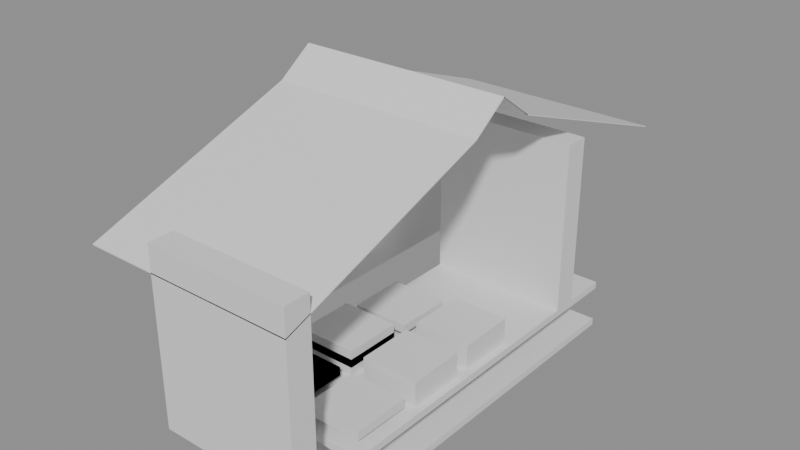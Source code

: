# Source: building_lego.blend  (saved by Blender 5.0.119; exported with 4.5.12 LTS)
import bpy
from mathutils import Matrix  # noqa: F401  (used for matrix-valued properties, if any)

bpy.ops.wm.read_factory_settings(use_empty=True)
scene = bpy.context.scene
scene.name = 'Scene'

# ---- collections
col_01_paredes_externas = bpy.data.collections.new('01_Paredes_Externas'); scene.collection.children.link(col_01_paredes_externas)
col_03_pisos_escadas = bpy.data.collections.new('03_Pisos_Escadas'); scene.collection.children.link(col_03_pisos_escadas)
col_04_moveis_decoracoes = bpy.data.collections.new('04_Moveis_Decoracoes'); scene.collection.children.link(col_04_moveis_decoracoes)
col_05_telhado = bpy.data.collections.new('05_Telhado'); scene.collection.children.link(col_05_telhado)

# ---- materials (node trees are filled in below, after node groups)
mat_mat_parede_externa = bpy.data.materials.new('Mat_Parede_Externa')
mat_mat_pisos = bpy.data.materials.new('Mat_Pisos')
mat_mat_moveis = bpy.data.materials.new('Mat_Moveis')
mat_mat_telhado = bpy.data.materials.new('Mat_Telhado')

# ---- material node trees
mat_mat_parede_externa.use_nodes = True; mat_mat_parede_externa.node_tree.nodes.clear()
_N = mat_mat_parede_externa.node_tree.nodes; _L = mat_mat_parede_externa.node_tree.links
n0 = _N.new('ShaderNodeBsdfPrincipled'); n0.name = 'BSDF - Pré-fundamentado'; n0.location = (-200, 100)
n1 = _N.new('ShaderNodeOutputMaterial'); n1.name = 'Saída de material'; n1.location = (200, 100)
_L.new(n0.outputs[0], n1.inputs[0])
n1.is_active_output = True
mat_mat_pisos.use_nodes = True; mat_mat_pisos.node_tree.nodes.clear()
_N = mat_mat_pisos.node_tree.nodes; _L = mat_mat_pisos.node_tree.links
n0 = _N.new('ShaderNodeBsdfPrincipled'); n0.name = 'BSDF - Pré-fundamentado'; n0.location = (-200, 100)
n1 = _N.new('ShaderNodeOutputMaterial'); n1.name = 'Saída de material'; n1.location = (200, 100)
_L.new(n0.outputs[0], n1.inputs[0])
n1.is_active_output = True
mat_mat_moveis.use_nodes = True; mat_mat_moveis.node_tree.nodes.clear()
_N = mat_mat_moveis.node_tree.nodes; _L = mat_mat_moveis.node_tree.links
n0 = _N.new('ShaderNodeBsdfPrincipled'); n0.name = 'BSDF - Pré-fundamentado'; n0.location = (-200, 100)
n1 = _N.new('ShaderNodeOutputMaterial'); n1.name = 'Saída de material'; n1.location = (200, 100)
_L.new(n0.outputs[0], n1.inputs[0])
n1.is_active_output = True
mat_mat_telhado.use_nodes = True; mat_mat_telhado.node_tree.nodes.clear()
_N = mat_mat_telhado.node_tree.nodes; _L = mat_mat_telhado.node_tree.links
n0 = _N.new('ShaderNodeBsdfPrincipled'); n0.name = 'BSDF - Pré-fundamentado'; n0.location = (-200, 100)
n1 = _N.new('ShaderNodeOutputMaterial'); n1.name = 'Saída de material'; n1.location = (200, 100)
_L.new(n0.outputs[0], n1.inputs[0])
n1.is_active_output = True

# ---- meshes
me_bloco_wooden_wall_2870_4504_z25 = bpy.data.meshes.new('Bloco_wooden_wall_2870_4504_z25')
me_bloco_wooden_wall_2870_4504_z25.from_pydata([(-0.5, -0.175, -1.2), (0.5, -0.175, -1.2), (0.5, 0.175, -1.2), (-0.5, 0.175, -1.2), (-0.5, -0.175, 1.2), (0.5, -0.175, 1.2), (0.5, 0.175, 1.2), (-0.5, 0.175, 1.2)], [], [(0, 1, 2, 3), (4, 7, 6, 5), (0, 4, 5, 1), (2, 6, 7, 3), (0, 3, 7, 4), (1, 5, 6, 2)])
me_bloco_wooden_wall_2870_4504_z25.materials.append(mat_mat_parede_externa)
me_bloco_wooden_wall_2870_4504_z25.update()
me_bloco_wooden_wall_2871_4504_z25 = bpy.data.meshes.new('Bloco_wooden_wall_2871_4504_z25')
me_bloco_wooden_wall_2871_4504_z25.from_pydata([(-0.5, -0.175, -1.2), (0.5, -0.175, -1.2), (0.5, 0.175, -1.2), (-0.5, 0.175, -1.2), (-0.5, -0.175, 1.2), (0.5, -0.175, 1.2), (0.5, 0.175, 1.2), (-0.5, 0.175, 1.2)], [], [(0, 1, 2, 3), (4, 7, 6, 5), (0, 4, 5, 1), (2, 6, 7, 3), (0, 3, 7, 4), (1, 5, 6, 2)])
me_bloco_wooden_wall_2871_4504_z25.materials.append(mat_mat_parede_externa)
me_bloco_wooden_wall_2871_4504_z25.update()
me_bloco_wooden_wall_2870_4509_z25 = bpy.data.meshes.new('Bloco_wooden_wall_2870_4509_z25')
me_bloco_wooden_wall_2870_4509_z25.from_pydata([(-0.5, -0.175, -1.2), (0.5, -0.175, -1.2), (0.5, 0.175, -1.2), (-0.5, 0.175, -1.2), (-0.5, -0.175, 1.2), (0.5, -0.175, 1.2), (0.5, 0.175, 1.2), (-0.5, 0.175, 1.2)], [], [(0, 1, 2, 3), (4, 7, 6, 5), (0, 4, 5, 1), (2, 6, 7, 3), (0, 3, 7, 4), (1, 5, 6, 2)])
me_bloco_wooden_wall_2870_4509_z25.materials.append(mat_mat_parede_externa)
me_bloco_wooden_wall_2870_4509_z25.update()
me_bloco_wooden_wall_2871_4509_z25 = bpy.data.meshes.new('Bloco_wooden_wall_2871_4509_z25')
me_bloco_wooden_wall_2871_4509_z25.from_pydata([(-0.5, -0.175, -1.2), (0.5, -0.175, -1.2), (0.5, 0.175, -1.2), (-0.5, 0.175, -1.2), (-0.5, -0.175, 1.2), (0.5, -0.175, 1.2), (0.5, 0.175, 1.2), (-0.5, 0.175, 1.2)], [], [(0, 1, 2, 3), (4, 7, 6, 5), (0, 4, 5, 1), (2, 6, 7, 3), (0, 3, 7, 4), (1, 5, 6, 2)])
me_bloco_wooden_wall_2871_4509_z25.materials.append(mat_mat_parede_externa)
me_bloco_wooden_wall_2871_4509_z25.update()
me_bloco_wooden_wall_2869_4505_z25 = bpy.data.meshes.new('Bloco_wooden_wall_2869_4505_z25')
me_bloco_wooden_wall_2869_4505_z25.from_pydata([(-0.175, -0.5, -1.2), (0.175, -0.5, -1.2), (0.175, 0.5, -1.2), (-0.175, 0.5, -1.2), (-0.175, -0.5, 1.2), (0.175, -0.5, 1.2), (0.175, 0.5, 1.2), (-0.175, 0.5, 1.2)], [], [(0, 1, 2, 3), (4, 7, 6, 5), (0, 4, 5, 1), (2, 6, 7, 3), (0, 3, 7, 4), (1, 5, 6, 2)])
me_bloco_wooden_wall_2869_4505_z25.materials.append(mat_mat_parede_externa)
me_bloco_wooden_wall_2869_4505_z25.update()
me_bloco_wooden_wall_2869_4506_z25 = bpy.data.meshes.new('Bloco_wooden_wall_2869_4506_z25')
me_bloco_wooden_wall_2869_4506_z25.from_pydata([(-0.175, -0.5, -1.2), (0.175, -0.5, -1.2), (0.175, 0.5, -1.2), (-0.175, 0.5, -1.2), (-0.175, -0.5, 1.2), (0.175, -0.5, 1.2), (0.175, 0.5, 1.2), (-0.175, 0.5, 1.2)], [], [(0, 1, 2, 3), (4, 7, 6, 5), (0, 4, 5, 1), (2, 6, 7, 3), (0, 3, 7, 4), (1, 5, 6, 2)])
me_bloco_wooden_wall_2869_4506_z25.materials.append(mat_mat_parede_externa)
me_bloco_wooden_wall_2869_4506_z25.update()
me_janela_2869_4507_z25 = bpy.data.meshes.new('Janela_2869_4507_z25')
me_janela_2869_4507_z25.from_pydata([(-0.175, -0.5, -1.29), (0.175, -0.5, -1.29), (0.175, 0.5, -1.29), (-0.175, 0.5, -1.29), (-0.175, -0.5, -0.45), (0.175, -0.5, -0.45), (0.175, 0.5, -0.45), (-0.175, 0.5, -0.45), (-0.175, -0.5, 0.51), (0.175, -0.5, 0.51), (0.175, 0.5, 0.51), (-0.175, 0.5, 0.51), (-0.175, -0.5, 1.11), (0.175, -0.5, 1.11), (0.175, 0.5, 1.11), (-0.175, 0.5, 1.11), (-0.175, -0.5, -0.45), (0.175, -0.5, -0.45), (0.175, -0.25, -0.45), (-0.175, -0.25, -0.45), (-0.175, -0.5, 0.51), (0.175, -0.5, 0.51), (0.175, -0.25, 0.51), (-0.175, -0.25, 0.51), (-0.175, 0.25, -0.45), (0.175, 0.25, -0.45), (0.175, 0.5, -0.45), (-0.175, 0.5, -0.45), (-0.175, 0.25, 0.51), (0.175, 0.25, 0.51), (0.175, 0.5, 0.51), (-0.175, 0.5, 0.51)], [], [(0, 1, 2, 3), (4, 7, 6, 5), (0, 4, 5, 1), (2, 6, 7, 3), (0, 3, 7, 4), (1, 5, 6, 2), (8, 9, 10, 11), (12, 15, 14, 13), (8, 12, 13, 9), (10, 14, 15, 11), (8, 11, 15, 12), (9, 13, 14, 10), (16, 17, 18, 19), (20, 23, 22, 21), (16, 20, 21, 17), (18, 22, 23, 19), (16, 19, 23, 20), (17, 21, 22, 18), (24, 25, 26, 27), (28, 31, 30, 29), (24, 28, 29, 25), (26, 30, 31, 27), (24, 27, 31, 28), (25, 29, 30, 26)])
me_janela_2869_4507_z25.materials.append(mat_mat_parede_externa)
me_janela_2869_4507_z25.update()
me_bloco_wooden_wall_2869_4508_z25 = bpy.data.meshes.new('Bloco_wooden_wall_2869_4508_z25')
me_bloco_wooden_wall_2869_4508_z25.from_pydata([(-0.175, -0.5, -1.2), (0.175, -0.5, -1.2), (0.175, 0.5, -1.2), (-0.175, 0.5, -1.2), (-0.175, -0.5, 1.2), (0.175, -0.5, 1.2), (0.175, 0.5, 1.2), (-0.175, 0.5, 1.2)], [], [(0, 1, 2, 3), (4, 7, 6, 5), (0, 4, 5, 1), (2, 6, 7, 3), (0, 3, 7, 4), (1, 5, 6, 2)])
me_bloco_wooden_wall_2869_4508_z25.materials.append(mat_mat_parede_externa)
me_bloco_wooden_wall_2869_4508_z25.update()
me_bloco_wooden_wall_2869_4509_z25 = bpy.data.meshes.new('Bloco_wooden_wall_2869_4509_z25')
me_bloco_wooden_wall_2869_4509_z25.from_pydata([(-0.175, -0.5, -1.2), (0.175, -0.5, -1.2), (0.175, 0.5, -1.2), (-0.175, 0.5, -1.2), (-0.175, -0.5, 1.2), (0.175, -0.5, 1.2), (0.175, 0.5, 1.2), (-0.175, 0.5, 1.2)], [], [(0, 1, 2, 3), (4, 7, 6, 5), (0, 4, 5, 1), (2, 6, 7, 3), (0, 3, 7, 4), (1, 5, 6, 2)])
me_bloco_wooden_wall_2869_4509_z25.materials.append(mat_mat_parede_externa)
me_bloco_wooden_wall_2869_4509_z25.update()
me_piso_marble_floor_2870_4505_z25 = bpy.data.meshes.new('Piso_marble_floor_2870_4505_z25')
me_piso_marble_floor_2870_4505_z25.from_pydata([(-0.5, -0.5, -0.05), (0.5, -0.5, -0.05), (0.5, 0.5, -0.05), (-0.5, 0.5, -0.05), (-0.5, -0.5, 0.05), (0.5, -0.5, 0.05), (0.5, 0.5, 0.05), (-0.5, 0.5, 0.05)], [], [(0, 1, 2, 3), (4, 7, 6, 5), (0, 4, 5, 1), (2, 6, 7, 3), (0, 3, 7, 4), (1, 5, 6, 2)])
me_piso_marble_floor_2870_4505_z25.materials.append(mat_mat_pisos)
me_piso_marble_floor_2870_4505_z25.update()
me_piso_stone_2870_4505_z20 = bpy.data.meshes.new('Piso_stone_2870_4505_z20')
me_piso_stone_2870_4505_z20.from_pydata([(-0.5, -0.5, -0.05), (0.5, -0.5, -0.05), (0.5, 0.5, -0.05), (-0.5, 0.5, -0.05), (-0.5, -0.5, 0.05), (0.5, -0.5, 0.05), (0.5, 0.5, 0.05), (-0.5, 0.5, 0.05)], [], [(0, 1, 2, 3), (4, 7, 6, 5), (0, 4, 5, 1), (2, 6, 7, 3), (0, 3, 7, 4), (1, 5, 6, 2)])
me_piso_stone_2870_4505_z20.materials.append(mat_mat_pisos)
me_piso_stone_2870_4505_z20.update()
me_piso_marble_floor_2871_4505_z25 = bpy.data.meshes.new('Piso_marble_floor_2871_4505_z25')
me_piso_marble_floor_2871_4505_z25.from_pydata([(-0.5, -0.5, -0.05), (0.5, -0.5, -0.05), (0.5, 0.5, -0.05), (-0.5, 0.5, -0.05), (-0.5, -0.5, 0.05), (0.5, -0.5, 0.05), (0.5, 0.5, 0.05), (-0.5, 0.5, 0.05)], [], [(0, 1, 2, 3), (4, 7, 6, 5), (0, 4, 5, 1), (2, 6, 7, 3), (0, 3, 7, 4), (1, 5, 6, 2)])
me_piso_marble_floor_2871_4505_z25.materials.append(mat_mat_pisos)
me_piso_marble_floor_2871_4505_z25.update()
me_piso_stone_2871_4505_z20 = bpy.data.meshes.new('Piso_stone_2871_4505_z20')
me_piso_stone_2871_4505_z20.from_pydata([(-0.5, -0.5, -0.05), (0.5, -0.5, -0.05), (0.5, 0.5, -0.05), (-0.5, 0.5, -0.05), (-0.5, -0.5, 0.05), (0.5, -0.5, 0.05), (0.5, 0.5, 0.05), (-0.5, 0.5, 0.05)], [], [(0, 1, 2, 3), (4, 7, 6, 5), (0, 4, 5, 1), (2, 6, 7, 3), (0, 3, 7, 4), (1, 5, 6, 2)])
me_piso_stone_2871_4505_z20.materials.append(mat_mat_pisos)
me_piso_stone_2871_4505_z20.update()
me_piso_marble_floor_2870_4506_z25 = bpy.data.meshes.new('Piso_marble_floor_2870_4506_z25')
me_piso_marble_floor_2870_4506_z25.from_pydata([(-0.5, -0.5, -0.05), (0.5, -0.5, -0.05), (0.5, 0.5, -0.05), (-0.5, 0.5, -0.05), (-0.5, -0.5, 0.05), (0.5, -0.5, 0.05), (0.5, 0.5, 0.05), (-0.5, 0.5, 0.05)], [], [(0, 1, 2, 3), (4, 7, 6, 5), (0, 4, 5, 1), (2, 6, 7, 3), (0, 3, 7, 4), (1, 5, 6, 2)])
me_piso_marble_floor_2870_4506_z25.materials.append(mat_mat_pisos)
me_piso_marble_floor_2870_4506_z25.update()
me_piso_stone_2870_4506_z20 = bpy.data.meshes.new('Piso_stone_2870_4506_z20')
me_piso_stone_2870_4506_z20.from_pydata([(-0.5, -0.5, -0.05), (0.5, -0.5, -0.05), (0.5, 0.5, -0.05), (-0.5, 0.5, -0.05), (-0.5, -0.5, 0.05), (0.5, -0.5, 0.05), (0.5, 0.5, 0.05), (-0.5, 0.5, 0.05)], [], [(0, 1, 2, 3), (4, 7, 6, 5), (0, 4, 5, 1), (2, 6, 7, 3), (0, 3, 7, 4), (1, 5, 6, 2)])
me_piso_stone_2870_4506_z20.materials.append(mat_mat_pisos)
me_piso_stone_2870_4506_z20.update()
me_piso_marble_floor_2871_4506_z25 = bpy.data.meshes.new('Piso_marble_floor_2871_4506_z25')
me_piso_marble_floor_2871_4506_z25.from_pydata([(-0.5, -0.5, -0.05), (0.5, -0.5, -0.05), (0.5, 0.5, -0.05), (-0.5, 0.5, -0.05), (-0.5, -0.5, 0.05), (0.5, -0.5, 0.05), (0.5, 0.5, 0.05), (-0.5, 0.5, 0.05)], [], [(0, 1, 2, 3), (4, 7, 6, 5), (0, 4, 5, 1), (2, 6, 7, 3), (0, 3, 7, 4), (1, 5, 6, 2)])
me_piso_marble_floor_2871_4506_z25.materials.append(mat_mat_pisos)
me_piso_marble_floor_2871_4506_z25.update()
me_piso_stone_2871_4506_z20 = bpy.data.meshes.new('Piso_stone_2871_4506_z20')
me_piso_stone_2871_4506_z20.from_pydata([(-0.5, -0.5, -0.05), (0.5, -0.5, -0.05), (0.5, 0.5, -0.05), (-0.5, 0.5, -0.05), (-0.5, -0.5, 0.05), (0.5, -0.5, 0.05), (0.5, 0.5, 0.05), (-0.5, 0.5, 0.05)], [], [(0, 1, 2, 3), (4, 7, 6, 5), (0, 4, 5, 1), (2, 6, 7, 3), (0, 3, 7, 4), (1, 5, 6, 2)])
me_piso_stone_2871_4506_z20.materials.append(mat_mat_pisos)
me_piso_stone_2871_4506_z20.update()
me_piso_marble_floor_2870_4507_z25 = bpy.data.meshes.new('Piso_marble_floor_2870_4507_z25')
me_piso_marble_floor_2870_4507_z25.from_pydata([(-0.5, -0.5, -0.05), (0.5, -0.5, -0.05), (0.5, 0.5, -0.05), (-0.5, 0.5, -0.05), (-0.5, -0.5, 0.05), (0.5, -0.5, 0.05), (0.5, 0.5, 0.05), (-0.5, 0.5, 0.05)], [], [(0, 1, 2, 3), (4, 7, 6, 5), (0, 4, 5, 1), (2, 6, 7, 3), (0, 3, 7, 4), (1, 5, 6, 2)])
me_piso_marble_floor_2870_4507_z25.materials.append(mat_mat_pisos)
me_piso_marble_floor_2870_4507_z25.update()
me_piso_stone_2870_4507_z20 = bpy.data.meshes.new('Piso_stone_2870_4507_z20')
me_piso_stone_2870_4507_z20.from_pydata([(-0.5, -0.5, -0.05), (0.5, -0.5, -0.05), (0.5, 0.5, -0.05), (-0.5, 0.5, -0.05), (-0.5, -0.5, 0.05), (0.5, -0.5, 0.05), (0.5, 0.5, 0.05), (-0.5, 0.5, 0.05)], [], [(0, 1, 2, 3), (4, 7, 6, 5), (0, 4, 5, 1), (2, 6, 7, 3), (0, 3, 7, 4), (1, 5, 6, 2)])
me_piso_stone_2870_4507_z20.materials.append(mat_mat_pisos)
me_piso_stone_2870_4507_z20.update()
me_piso_marble_floor_2871_4507_z25 = bpy.data.meshes.new('Piso_marble_floor_2871_4507_z25')
me_piso_marble_floor_2871_4507_z25.from_pydata([(-0.5, -0.5, -0.05), (0.5, -0.5, -0.05), (0.5, 0.5, -0.05), (-0.5, 0.5, -0.05), (-0.5, -0.5, 0.05), (0.5, -0.5, 0.05), (0.5, 0.5, 0.05), (-0.5, 0.5, 0.05)], [], [(0, 1, 2, 3), (4, 7, 6, 5), (0, 4, 5, 1), (2, 6, 7, 3), (0, 3, 7, 4), (1, 5, 6, 2)])
me_piso_marble_floor_2871_4507_z25.materials.append(mat_mat_pisos)
me_piso_marble_floor_2871_4507_z25.update()
me_piso_stone_2871_4507_z20 = bpy.data.meshes.new('Piso_stone_2871_4507_z20')
me_piso_stone_2871_4507_z20.from_pydata([(-0.5, -0.5, -0.05), (0.5, -0.5, -0.05), (0.5, 0.5, -0.05), (-0.5, 0.5, -0.05), (-0.5, -0.5, 0.05), (0.5, -0.5, 0.05), (0.5, 0.5, 0.05), (-0.5, 0.5, 0.05)], [], [(0, 1, 2, 3), (4, 7, 6, 5), (0, 4, 5, 1), (2, 6, 7, 3), (0, 3, 7, 4), (1, 5, 6, 2)])
me_piso_stone_2871_4507_z20.materials.append(mat_mat_pisos)
me_piso_stone_2871_4507_z20.update()
me_piso_marble_floor_2870_4508_z25 = bpy.data.meshes.new('Piso_marble_floor_2870_4508_z25')
me_piso_marble_floor_2870_4508_z25.from_pydata([(-0.5, -0.5, -0.05), (0.5, -0.5, -0.05), (0.5, 0.5, -0.05), (-0.5, 0.5, -0.05), (-0.5, -0.5, 0.05), (0.5, -0.5, 0.05), (0.5, 0.5, 0.05), (-0.5, 0.5, 0.05)], [], [(0, 1, 2, 3), (4, 7, 6, 5), (0, 4, 5, 1), (2, 6, 7, 3), (0, 3, 7, 4), (1, 5, 6, 2)])
me_piso_marble_floor_2870_4508_z25.materials.append(mat_mat_pisos)
me_piso_marble_floor_2870_4508_z25.update()
me_piso_stone_2870_4508_z20 = bpy.data.meshes.new('Piso_stone_2870_4508_z20')
me_piso_stone_2870_4508_z20.from_pydata([(-0.5, -0.5, -0.05), (0.5, -0.5, -0.05), (0.5, 0.5, -0.05), (-0.5, 0.5, -0.05), (-0.5, -0.5, 0.05), (0.5, -0.5, 0.05), (0.5, 0.5, 0.05), (-0.5, 0.5, 0.05)], [], [(0, 1, 2, 3), (4, 7, 6, 5), (0, 4, 5, 1), (2, 6, 7, 3), (0, 3, 7, 4), (1, 5, 6, 2)])
me_piso_stone_2870_4508_z20.materials.append(mat_mat_pisos)
me_piso_stone_2870_4508_z20.update()
me_piso_marble_floor_2871_4508_z25 = bpy.data.meshes.new('Piso_marble_floor_2871_4508_z25')
me_piso_marble_floor_2871_4508_z25.from_pydata([(-0.5, -0.5, -0.05), (0.5, -0.5, -0.05), (0.5, 0.5, -0.05), (-0.5, 0.5, -0.05), (-0.5, -0.5, 0.05), (0.5, -0.5, 0.05), (0.5, 0.5, 0.05), (-0.5, 0.5, 0.05)], [], [(0, 1, 2, 3), (4, 7, 6, 5), (0, 4, 5, 1), (2, 6, 7, 3), (0, 3, 7, 4), (1, 5, 6, 2)])
me_piso_marble_floor_2871_4508_z25.materials.append(mat_mat_pisos)
me_piso_marble_floor_2871_4508_z25.update()
me_piso_stone_2871_4508_z20 = bpy.data.meshes.new('Piso_stone_2871_4508_z20')
me_piso_stone_2871_4508_z20.from_pydata([(-0.5, -0.5, -0.05), (0.5, -0.5, -0.05), (0.5, 0.5, -0.05), (-0.5, 0.5, -0.05), (-0.5, -0.5, 0.05), (0.5, -0.5, 0.05), (0.5, 0.5, 0.05), (-0.5, 0.5, 0.05)], [], [(0, 1, 2, 3), (4, 7, 6, 5), (0, 4, 5, 1), (2, 6, 7, 3), (0, 3, 7, 4), (1, 5, 6, 2)])
me_piso_stone_2871_4508_z20.materials.append(mat_mat_pisos)
me_piso_stone_2871_4508_z20.update()
me_piso_marble_floor_2870_4509_z25 = bpy.data.meshes.new('Piso_marble_floor_2870_4509_z25')
me_piso_marble_floor_2870_4509_z25.from_pydata([(-0.5, -0.5, -0.05), (0.5, -0.5, -0.05), (0.5, 0.5, -0.05), (-0.5, 0.5, -0.05), (-0.5, -0.5, 0.05), (0.5, -0.5, 0.05), (0.5, 0.5, 0.05), (-0.5, 0.5, 0.05)], [], [(0, 1, 2, 3), (4, 7, 6, 5), (0, 4, 5, 1), (2, 6, 7, 3), (0, 3, 7, 4), (1, 5, 6, 2)])
me_piso_marble_floor_2870_4509_z25.materials.append(mat_mat_pisos)
me_piso_marble_floor_2870_4509_z25.update()
me_piso_stone_2870_4509_z20 = bpy.data.meshes.new('Piso_stone_2870_4509_z20')
me_piso_stone_2870_4509_z20.from_pydata([(-0.5, -0.5, -0.05), (0.5, -0.5, -0.05), (0.5, 0.5, -0.05), (-0.5, 0.5, -0.05), (-0.5, -0.5, 0.05), (0.5, -0.5, 0.05), (0.5, 0.5, 0.05), (-0.5, 0.5, 0.05)], [], [(0, 1, 2, 3), (4, 7, 6, 5), (0, 4, 5, 1), (2, 6, 7, 3), (0, 3, 7, 4), (1, 5, 6, 2)])
me_piso_stone_2870_4509_z20.materials.append(mat_mat_pisos)
me_piso_stone_2870_4509_z20.update()
me_piso_marble_floor_2871_4509_z25 = bpy.data.meshes.new('Piso_marble_floor_2871_4509_z25')
me_piso_marble_floor_2871_4509_z25.from_pydata([(-0.5, -0.5, -0.05), (0.5, -0.5, -0.05), (0.5, 0.5, -0.05), (-0.5, 0.5, -0.05), (-0.5, -0.5, 0.05), (0.5, -0.5, 0.05), (0.5, 0.5, 0.05), (-0.5, 0.5, 0.05)], [], [(0, 1, 2, 3), (4, 7, 6, 5), (0, 4, 5, 1), (2, 6, 7, 3), (0, 3, 7, 4), (1, 5, 6, 2)])
me_piso_marble_floor_2871_4509_z25.materials.append(mat_mat_pisos)
me_piso_marble_floor_2871_4509_z25.update()
me_piso_stone_2871_4509_z20 = bpy.data.meshes.new('Piso_stone_2871_4509_z20')
me_piso_stone_2871_4509_z20.from_pydata([(-0.5, -0.5, -0.05), (0.5, -0.5, -0.05), (0.5, 0.5, -0.05), (-0.5, 0.5, -0.05), (-0.5, -0.5, 0.05), (0.5, -0.5, 0.05), (0.5, 0.5, 0.05), (-0.5, 0.5, 0.05)], [], [(0, 1, 2, 3), (4, 7, 6, 5), (0, 4, 5, 1), (2, 6, 7, 3), (0, 3, 7, 4), (1, 5, 6, 2)])
me_piso_stone_2871_4509_z20.materials.append(mat_mat_pisos)
me_piso_stone_2871_4509_z20.update()
me_movel_stain_2870_4505_z26 = bpy.data.meshes.new('Movel_stain_2870_4505_z26')
me_movel_stain_2870_4505_z26.from_pydata([(-0.4, -0.4, -0.06), (0.4, -0.4, -0.06), (0.4, 0.4, -0.06), (-0.4, 0.4, -0.06), (-0.4, -0.4, 0.06), (0.4, -0.4, 0.06), (0.4, 0.4, 0.06), (-0.4, 0.4, 0.06)], [], [(0, 1, 2, 3), (4, 7, 6, 5), (0, 4, 5, 1), (2, 6, 7, 3), (0, 3, 7, 4), (1, 5, 6, 2)])
me_movel_stain_2870_4505_z26.materials.append(mat_mat_moveis)
me_movel_stain_2870_4505_z26.update()
me_movel_stain_2870_4505_z26_001 = bpy.data.meshes.new('Movel_stain_2870_4505_z26.001')
me_movel_stain_2870_4505_z26_001.from_pydata([(-0.4, -0.4, -0.06), (0.4, -0.4, -0.06), (0.4, 0.4, -0.06), (-0.4, 0.4, -0.06), (-0.4, -0.4, 0.06), (0.4, -0.4, 0.06), (0.4, 0.4, 0.06), (-0.4, 0.4, 0.06)], [], [(0, 1, 2, 3), (4, 7, 6, 5), (0, 4, 5, 1), (2, 6, 7, 3), (0, 3, 7, 4), (1, 5, 6, 2)])
me_movel_stain_2870_4505_z26_001.materials.append(mat_mat_moveis)
me_movel_stain_2870_4505_z26_001.update()
me_movel_stain_2871_4505_z26 = bpy.data.meshes.new('Movel_stain_2871_4505_z26')
me_movel_stain_2871_4505_z26.from_pydata([(-0.4, -0.4, -0.06), (0.4, -0.4, -0.06), (0.4, 0.4, -0.06), (-0.4, 0.4, -0.06), (-0.4, -0.4, 0.06), (0.4, -0.4, 0.06), (0.4, 0.4, 0.06), (-0.4, 0.4, 0.06)], [], [(0, 1, 2, 3), (4, 7, 6, 5), (0, 4, 5, 1), (2, 6, 7, 3), (0, 3, 7, 4), (1, 5, 6, 2)])
me_movel_stain_2871_4505_z26.materials.append(mat_mat_moveis)
me_movel_stain_2871_4505_z26.update()
me_movel_stain_2870_4506_z26 = bpy.data.meshes.new('Movel_stain_2870_4506_z26')
me_movel_stain_2870_4506_z26.from_pydata([(-0.4, -0.4, -0.06), (0.4, -0.4, -0.06), (0.4, 0.4, -0.06), (-0.4, 0.4, -0.06), (-0.4, -0.4, 0.06), (0.4, -0.4, 0.06), (0.4, 0.4, 0.06), (-0.4, 0.4, 0.06)], [], [(0, 1, 2, 3), (4, 7, 6, 5), (0, 4, 5, 1), (2, 6, 7, 3), (0, 3, 7, 4), (1, 5, 6, 2)])
me_movel_stain_2870_4506_z26.materials.append(mat_mat_moveis)
me_movel_stain_2870_4506_z26.update()
me_movel_casket_2870_4506_z25 = bpy.data.meshes.new('Movel_casket_2870_4506_z25')
me_movel_casket_2870_4506_z25.from_pydata([(-0.4, -0.4, -0.18), (0.4, -0.4, -0.18), (0.4, 0.4, -0.18), (-0.4, 0.4, -0.18), (-0.4, -0.4, 0.18), (0.4, -0.4, 0.18), (0.4, 0.4, 0.18), (-0.4, 0.4, 0.18)], [], [(0, 1, 2, 3), (4, 7, 6, 5), (0, 4, 5, 1), (2, 6, 7, 3), (0, 3, 7, 4), (1, 5, 6, 2)])
me_movel_casket_2870_4506_z25.materials.append(mat_mat_moveis)
me_movel_casket_2870_4506_z25.update()
me_movel_casket_2871_4506_z25 = bpy.data.meshes.new('Movel_casket_2871_4506_z25')
me_movel_casket_2871_4506_z25.from_pydata([(-0.4, -0.4, -0.18), (0.4, -0.4, -0.18), (0.4, 0.4, -0.18), (-0.4, 0.4, -0.18), (-0.4, -0.4, 0.18), (0.4, -0.4, 0.18), (0.4, 0.4, 0.18), (-0.4, 0.4, 0.18)], [], [(0, 1, 2, 3), (4, 7, 6, 5), (0, 4, 5, 1), (2, 6, 7, 3), (0, 3, 7, 4), (1, 5, 6, 2)])
me_movel_casket_2871_4506_z25.materials.append(mat_mat_moveis)
me_movel_casket_2871_4506_z25.update()
me_movel_stain_2870_4507_z26 = bpy.data.meshes.new('Movel_stain_2870_4507_z26')
me_movel_stain_2870_4507_z26.from_pydata([(-0.4, -0.4, -0.06), (0.4, -0.4, -0.06), (0.4, 0.4, -0.06), (-0.4, 0.4, -0.06), (-0.4, -0.4, 0.06), (0.4, -0.4, 0.06), (0.4, 0.4, 0.06), (-0.4, 0.4, 0.06)], [], [(0, 1, 2, 3), (4, 7, 6, 5), (0, 4, 5, 1), (2, 6, 7, 3), (0, 3, 7, 4), (1, 5, 6, 2)])
me_movel_stain_2870_4507_z26.materials.append(mat_mat_moveis)
me_movel_stain_2870_4507_z26.update()
me_movel_casket_2871_4507_z25 = bpy.data.meshes.new('Movel_casket_2871_4507_z25')
me_movel_casket_2871_4507_z25.from_pydata([(-0.4, -0.4, -0.18), (0.4, -0.4, -0.18), (0.4, 0.4, -0.18), (-0.4, 0.4, -0.18), (-0.4, -0.4, 0.18), (0.4, -0.4, 0.18), (0.4, 0.4, 0.18), (-0.4, 0.4, 0.18)], [], [(0, 1, 2, 3), (4, 7, 6, 5), (0, 4, 5, 1), (2, 6, 7, 3), (0, 3, 7, 4), (1, 5, 6, 2)])
me_movel_casket_2871_4507_z25.materials.append(mat_mat_moveis)
me_movel_casket_2871_4507_z25.update()
me_telha_2869_4508_z48 = bpy.data.meshes.new('Telha_2869_4508_z48')
me_telha_2869_4508_z48.from_pydata([(-0.5, 0.5, -0.1728), (0.5, 0.5, -0.1728), (0.5, -0.5, 0.1872), (-0.5, -0.5, 0.1872), (-0.5, 0.5, -0.1872), (0.5, 0.5, -0.1872), (0.5, -0.5, 0.1728), (-0.5, -0.5, 0.1728)], [], [(0, 1, 2, 3), (7, 6, 5, 4), (0, 4, 5, 1), (3, 2, 6, 7), (0, 3, 7, 4), (1, 5, 6, 2)])
me_telha_2869_4508_z48.materials.append(mat_mat_telhado)
me_telha_2869_4508_z48.update()
me_telha_2870_4508_z48 = bpy.data.meshes.new('Telha_2870_4508_z48')
me_telha_2870_4508_z48.from_pydata([(-0.5, 0.5, -0.1728), (0.5, 0.5, -0.1728), (0.5, -0.5, 0.1872), (-0.5, -0.5, 0.1872), (-0.5, 0.5, -0.1872), (0.5, 0.5, -0.1872), (0.5, -0.5, 0.1728), (-0.5, -0.5, 0.1728)], [], [(0, 1, 2, 3), (7, 6, 5, 4), (0, 4, 5, 1), (3, 2, 6, 7), (0, 3, 7, 4), (1, 5, 6, 2)])
me_telha_2870_4508_z48.materials.append(mat_mat_telhado)
me_telha_2870_4508_z48.update()
me_telha_2871_4508_z48 = bpy.data.meshes.new('Telha_2871_4508_z48')
me_telha_2871_4508_z48.from_pydata([(-0.5, 0.5, -0.1728), (0.5, 0.5, -0.1728), (0.5, -0.5, 0.1872), (-0.5, -0.5, 0.1872), (-0.5, 0.5, -0.1872), (0.5, 0.5, -0.1872), (0.5, -0.5, 0.1728), (-0.5, -0.5, 0.1728)], [], [(0, 1, 2, 3), (7, 6, 5, 4), (0, 4, 5, 1), (3, 2, 6, 7), (0, 3, 7, 4), (1, 5, 6, 2)])
me_telha_2871_4508_z48.materials.append(mat_mat_telhado)
me_telha_2871_4508_z48.update()
me_telha_2869_4509_z45 = bpy.data.meshes.new('Telha_2869_4509_z45')
me_telha_2869_4509_z45.from_pydata([(-0.5, 0.5, -0.1728), (0.5, 0.5, -0.1728), (0.5, -0.5, 0.1872), (-0.5, -0.5, 0.1872), (-0.5, 0.5, -0.1872), (0.5, 0.5, -0.1872), (0.5, -0.5, 0.1728), (-0.5, -0.5, 0.1728)], [], [(0, 1, 2, 3), (7, 6, 5, 4), (0, 4, 5, 1), (3, 2, 6, 7), (0, 3, 7, 4), (1, 5, 6, 2)])
me_telha_2869_4509_z45.materials.append(mat_mat_telhado)
me_telha_2869_4509_z45.update()
me_telha_2870_4509_z45 = bpy.data.meshes.new('Telha_2870_4509_z45')
me_telha_2870_4509_z45.from_pydata([(-0.5, 0.5, -0.1728), (0.5, 0.5, -0.1728), (0.5, -0.5, 0.1872), (-0.5, -0.5, 0.1872), (-0.5, 0.5, -0.1872), (0.5, 0.5, -0.1872), (0.5, -0.5, 0.1728), (-0.5, -0.5, 0.1728)], [], [(0, 1, 2, 3), (7, 6, 5, 4), (0, 4, 5, 1), (3, 2, 6, 7), (0, 3, 7, 4), (1, 5, 6, 2)])
me_telha_2870_4509_z45.materials.append(mat_mat_telhado)
me_telha_2870_4509_z45.update()
me_telha_2871_4509_z45 = bpy.data.meshes.new('Telha_2871_4509_z45')
me_telha_2871_4509_z45.from_pydata([(-0.5, 0.5, -0.1728), (0.5, 0.5, -0.1728), (0.5, -0.5, 0.1872), (-0.5, -0.5, 0.1872), (-0.5, 0.5, -0.1872), (0.5, 0.5, -0.1872), (0.5, -0.5, 0.1728), (-0.5, -0.5, 0.1728)], [], [(0, 1, 2, 3), (7, 6, 5, 4), (0, 4, 5, 1), (3, 2, 6, 7), (0, 3, 7, 4), (1, 5, 6, 2)])
me_telha_2871_4509_z45.materials.append(mat_mat_telhado)
me_telha_2871_4509_z45.update()
me_telha_2869_4510_z42 = bpy.data.meshes.new('Telha_2869_4510_z42')
me_telha_2869_4510_z42.from_pydata([(-0.5, 0.5, -0.1728), (0.5, 0.5, -0.1728), (0.5, -0.5, 0.1872), (-0.5, -0.5, 0.1872), (-0.5, 0.5, -0.1872), (0.5, 0.5, -0.1872), (0.5, -0.5, 0.1728), (-0.5, -0.5, 0.1728)], [], [(0, 1, 2, 3), (7, 6, 5, 4), (0, 4, 5, 1), (3, 2, 6, 7), (0, 3, 7, 4), (1, 5, 6, 2)])
me_telha_2869_4510_z42.materials.append(mat_mat_telhado)
me_telha_2869_4510_z42.update()
me_telha_2870_4510_z42 = bpy.data.meshes.new('Telha_2870_4510_z42')
me_telha_2870_4510_z42.from_pydata([(-0.5, 0.5, -0.1728), (0.5, 0.5, -0.1728), (0.5, -0.5, 0.1872), (-0.5, -0.5, 0.1872), (-0.5, 0.5, -0.1872), (0.5, 0.5, -0.1872), (0.5, -0.5, 0.1728), (-0.5, -0.5, 0.1728)], [], [(0, 1, 2, 3), (7, 6, 5, 4), (0, 4, 5, 1), (3, 2, 6, 7), (0, 3, 7, 4), (1, 5, 6, 2)])
me_telha_2870_4510_z42.materials.append(mat_mat_telhado)
me_telha_2870_4510_z42.update()
me_telha_2871_4510_z42 = bpy.data.meshes.new('Telha_2871_4510_z42')
me_telha_2871_4510_z42.from_pydata([(-0.5, 0.5, -0.1728), (0.5, 0.5, -0.1728), (0.5, -0.5, 0.1872), (-0.5, -0.5, 0.1872), (-0.5, 0.5, -0.1872), (0.5, 0.5, -0.1872), (0.5, -0.5, 0.1728), (-0.5, -0.5, 0.1728)], [], [(0, 1, 2, 3), (7, 6, 5, 4), (0, 4, 5, 1), (3, 2, 6, 7), (0, 3, 7, 4), (1, 5, 6, 2)])
me_telha_2871_4510_z42.materials.append(mat_mat_telhado)
me_telha_2871_4510_z42.update()
me_telha_2869_4504_z42 = bpy.data.meshes.new('Telha_2869_4504_z42')
me_telha_2869_4504_z42.from_pydata([(-0.5, -0.5, -0.1728), (0.5, -0.5, -0.1728), (0.5, 0.5, 0.1872), (-0.5, 0.5, 0.1872), (-0.5, -0.5, -0.1872), (0.5, -0.5, -0.1872), (0.5, 0.5, 0.1728), (-0.5, 0.5, 0.1728)], [], [(0, 1, 2, 3), (7, 6, 5, 4), (0, 4, 5, 1), (3, 2, 6, 7), (0, 3, 7, 4), (1, 5, 6, 2)])
me_telha_2869_4504_z42.materials.append(mat_mat_telhado)
me_telha_2869_4504_z42.update()
me_telha_2870_4504_z42 = bpy.data.meshes.new('Telha_2870_4504_z42')
me_telha_2870_4504_z42.from_pydata([(-0.5, -0.5, -0.1728), (0.5, -0.5, -0.1728), (0.5, 0.5, 0.1872), (-0.5, 0.5, 0.1872), (-0.5, -0.5, -0.1872), (0.5, -0.5, -0.1872), (0.5, 0.5, 0.1728), (-0.5, 0.5, 0.1728)], [], [(0, 1, 2, 3), (7, 6, 5, 4), (0, 4, 5, 1), (3, 2, 6, 7), (0, 3, 7, 4), (1, 5, 6, 2)])
me_telha_2870_4504_z42.materials.append(mat_mat_telhado)
me_telha_2870_4504_z42.update()
me_telha_2871_4504_z42 = bpy.data.meshes.new('Telha_2871_4504_z42')
me_telha_2871_4504_z42.from_pydata([(-0.5, -0.5, -0.1728), (0.5, -0.5, -0.1728), (0.5, 0.5, 0.1872), (-0.5, 0.5, 0.1872), (-0.5, -0.5, -0.1872), (0.5, -0.5, -0.1872), (0.5, 0.5, 0.1728), (-0.5, 0.5, 0.1728)], [], [(0, 1, 2, 3), (7, 6, 5, 4), (0, 4, 5, 1), (3, 2, 6, 7), (0, 3, 7, 4), (1, 5, 6, 2)])
me_telha_2871_4504_z42.materials.append(mat_mat_telhado)
me_telha_2871_4504_z42.update()
me_telha_2869_4505_z45 = bpy.data.meshes.new('Telha_2869_4505_z45')
me_telha_2869_4505_z45.from_pydata([(-0.5, -0.5, -0.1728), (0.5, -0.5, -0.1728), (0.5, 0.5, 0.1872), (-0.5, 0.5, 0.1872), (-0.5, -0.5, -0.1872), (0.5, -0.5, -0.1872), (0.5, 0.5, 0.1728), (-0.5, 0.5, 0.1728)], [], [(0, 1, 2, 3), (7, 6, 5, 4), (0, 4, 5, 1), (3, 2, 6, 7), (0, 3, 7, 4), (1, 5, 6, 2)])
me_telha_2869_4505_z45.materials.append(mat_mat_telhado)
me_telha_2869_4505_z45.update()
me_telha_2870_4505_z45 = bpy.data.meshes.new('Telha_2870_4505_z45')
me_telha_2870_4505_z45.from_pydata([(-0.5, -0.5, -0.1728), (0.5, -0.5, -0.1728), (0.5, 0.5, 0.1872), (-0.5, 0.5, 0.1872), (-0.5, -0.5, -0.1872), (0.5, -0.5, -0.1872), (0.5, 0.5, 0.1728), (-0.5, 0.5, 0.1728)], [], [(0, 1, 2, 3), (7, 6, 5, 4), (0, 4, 5, 1), (3, 2, 6, 7), (0, 3, 7, 4), (1, 5, 6, 2)])
me_telha_2870_4505_z45.materials.append(mat_mat_telhado)
me_telha_2870_4505_z45.update()
me_telha_2871_4505_z45 = bpy.data.meshes.new('Telha_2871_4505_z45')
me_telha_2871_4505_z45.from_pydata([(-0.5, -0.5, -0.1728), (0.5, -0.5, -0.1728), (0.5, 0.5, 0.1872), (-0.5, 0.5, 0.1872), (-0.5, -0.5, -0.1872), (0.5, -0.5, -0.1872), (0.5, 0.5, 0.1728), (-0.5, 0.5, 0.1728)], [], [(0, 1, 2, 3), (7, 6, 5, 4), (0, 4, 5, 1), (3, 2, 6, 7), (0, 3, 7, 4), (1, 5, 6, 2)])
me_telha_2871_4505_z45.materials.append(mat_mat_telhado)
me_telha_2871_4505_z45.update()
me_telha_2869_4506_z48 = bpy.data.meshes.new('Telha_2869_4506_z48')
me_telha_2869_4506_z48.from_pydata([(-0.5, -0.5, -0.1728), (0.5, -0.5, -0.1728), (0.5, 0.5, 0.1872), (-0.5, 0.5, 0.1872), (-0.5, -0.5, -0.1872), (0.5, -0.5, -0.1872), (0.5, 0.5, 0.1728), (-0.5, 0.5, 0.1728)], [], [(0, 1, 2, 3), (7, 6, 5, 4), (0, 4, 5, 1), (3, 2, 6, 7), (0, 3, 7, 4), (1, 5, 6, 2)])
me_telha_2869_4506_z48.materials.append(mat_mat_telhado)
me_telha_2869_4506_z48.update()
me_telha_2870_4506_z48 = bpy.data.meshes.new('Telha_2870_4506_z48')
me_telha_2870_4506_z48.from_pydata([(-0.5, -0.5, -0.1728), (0.5, -0.5, -0.1728), (0.5, 0.5, 0.1872), (-0.5, 0.5, 0.1872), (-0.5, -0.5, -0.1872), (0.5, -0.5, -0.1872), (0.5, 0.5, 0.1728), (-0.5, 0.5, 0.1728)], [], [(0, 1, 2, 3), (7, 6, 5, 4), (0, 4, 5, 1), (3, 2, 6, 7), (0, 3, 7, 4), (1, 5, 6, 2)])
me_telha_2870_4506_z48.materials.append(mat_mat_telhado)
me_telha_2870_4506_z48.update()
me_telha_2871_4506_z48 = bpy.data.meshes.new('Telha_2871_4506_z48')
me_telha_2871_4506_z48.from_pydata([(-0.5, -0.5, -0.1728), (0.5, -0.5, -0.1728), (0.5, 0.5, 0.1872), (-0.5, 0.5, 0.1872), (-0.5, -0.5, -0.1872), (0.5, -0.5, -0.1872), (0.5, 0.5, 0.1728), (-0.5, 0.5, 0.1728)], [], [(0, 1, 2, 3), (7, 6, 5, 4), (0, 4, 5, 1), (3, 2, 6, 7), (0, 3, 7, 4), (1, 5, 6, 2)])
me_telha_2871_4506_z48.materials.append(mat_mat_telhado)
me_telha_2871_4506_z48.update()
me_telha_2869_4507_z51 = bpy.data.meshes.new('Telha_2869_4507_z51')
me_telha_2869_4507_z51.from_pydata([(-0.5, -0.5, -0.1128), (0.5, -0.5, -0.1128), (0.5, 0.0, 0.2472), (-0.5, 0.0, 0.2472), (0.5, 0.5, -0.1128), (-0.5, 0.5, -0.1128), (-0.5, -0.5, -0.1272), (0.5, -0.5, -0.1272), (0.5, 0.0, 0.2328), (-0.5, 0.0, 0.2328), (0.5, 0.5, -0.1272), (-0.5, 0.5, -0.1272)], [], [(0, 1, 2, 3), (3, 2, 4, 5), (9, 8, 7, 6), (11, 10, 8, 9), (0, 6, 7, 1), (4, 10, 11, 5)])
me_telha_2869_4507_z51.materials.append(mat_mat_telhado)
me_telha_2869_4507_z51.update()
me_telha_2870_4507_z51 = bpy.data.meshes.new('Telha_2870_4507_z51')
me_telha_2870_4507_z51.from_pydata([(-0.5, -0.5, -0.1128), (0.5, -0.5, -0.1128), (0.5, 0.0, 0.2472), (-0.5, 0.0, 0.2472), (0.5, 0.5, -0.1128), (-0.5, 0.5, -0.1128), (-0.5, -0.5, -0.1272), (0.5, -0.5, -0.1272), (0.5, 0.0, 0.2328), (-0.5, 0.0, 0.2328), (0.5, 0.5, -0.1272), (-0.5, 0.5, -0.1272)], [], [(0, 1, 2, 3), (3, 2, 4, 5), (9, 8, 7, 6), (11, 10, 8, 9), (0, 6, 7, 1), (4, 10, 11, 5)])
me_telha_2870_4507_z51.materials.append(mat_mat_telhado)
me_telha_2870_4507_z51.update()
me_telha_2871_4507_z51 = bpy.data.meshes.new('Telha_2871_4507_z51')
me_telha_2871_4507_z51.from_pydata([(-0.5, -0.5, -0.1128), (0.5, -0.5, -0.1128), (0.5, 0.0, 0.2472), (-0.5, 0.0, 0.2472), (0.5, 0.5, -0.1128), (-0.5, 0.5, -0.1128), (-0.5, -0.5, -0.1272), (0.5, -0.5, -0.1272), (0.5, 0.0, 0.2328), (-0.5, 0.0, 0.2328), (0.5, 0.5, -0.1272), (-0.5, 0.5, -0.1272)], [], [(0, 1, 2, 3), (3, 2, 4, 5), (9, 8, 7, 6), (11, 10, 8, 9), (0, 6, 7, 1), (4, 10, 11, 5)])
me_telha_2871_4507_z51.materials.append(mat_mat_telhado)
me_telha_2871_4507_z51.update()

# ---- objects
ob_parede_externa_norte_y4504_x2870_2871 = bpy.data.objects.new('Parede_Externa_Norte_Y4504_X2870_2871', None)
ob_bloco_wooden_wall_2870_4504_z25 = bpy.data.objects.new('Bloco_wooden_wall_2870_4504_z25', me_bloco_wooden_wall_2870_4504_z25)
ob_bloco_wooden_wall_2871_4504_z25 = bpy.data.objects.new('Bloco_wooden_wall_2871_4504_z25', me_bloco_wooden_wall_2871_4504_z25)
ob_parede_externa_sul_y4509_x2870_2871 = bpy.data.objects.new('Parede_Externa_Sul_Y4509_X2870_2871', None)
ob_bloco_wooden_wall_2870_4509_z25 = bpy.data.objects.new('Bloco_wooden_wall_2870_4509_z25', me_bloco_wooden_wall_2870_4509_z25)
ob_bloco_wooden_wall_2871_4509_z25 = bpy.data.objects.new('Bloco_wooden_wall_2871_4509_z25', me_bloco_wooden_wall_2871_4509_z25)
ob_parede_externa_oeste_x2869_y4505_4509 = bpy.data.objects.new('Parede_Externa_Oeste_X2869_Y4505_4509', None)
ob_bloco_wooden_wall_2869_4505_z25 = bpy.data.objects.new('Bloco_wooden_wall_2869_4505_z25', me_bloco_wooden_wall_2869_4505_z25)
ob_bloco_wooden_wall_2869_4506_z25 = bpy.data.objects.new('Bloco_wooden_wall_2869_4506_z25', me_bloco_wooden_wall_2869_4506_z25)
ob_janela_2869_4507_z25 = bpy.data.objects.new('Janela_2869_4507_z25', me_janela_2869_4507_z25)
ob_bloco_wooden_wall_2869_4508_z25 = bpy.data.objects.new('Bloco_wooden_wall_2869_4508_z25', me_bloco_wooden_wall_2869_4508_z25)
ob_bloco_wooden_wall_2869_4509_z25 = bpy.data.objects.new('Bloco_wooden_wall_2869_4509_z25', me_bloco_wooden_wall_2869_4509_z25)
ob_pisos_lajes = bpy.data.objects.new('Pisos_Lajes', None)
ob_piso_marble_floor_2870_4505_z25 = bpy.data.objects.new('Piso_marble_floor_2870_4505_z25', me_piso_marble_floor_2870_4505_z25)
ob_piso_stone_2870_4505_z20 = bpy.data.objects.new('Piso_stone_2870_4505_z20', me_piso_stone_2870_4505_z20)
ob_piso_marble_floor_2871_4505_z25 = bpy.data.objects.new('Piso_marble_floor_2871_4505_z25', me_piso_marble_floor_2871_4505_z25)
ob_piso_stone_2871_4505_z20 = bpy.data.objects.new('Piso_stone_2871_4505_z20', me_piso_stone_2871_4505_z20)
ob_piso_marble_floor_2870_4506_z25 = bpy.data.objects.new('Piso_marble_floor_2870_4506_z25', me_piso_marble_floor_2870_4506_z25)
ob_piso_stone_2870_4506_z20 = bpy.data.objects.new('Piso_stone_2870_4506_z20', me_piso_stone_2870_4506_z20)
ob_piso_marble_floor_2871_4506_z25 = bpy.data.objects.new('Piso_marble_floor_2871_4506_z25', me_piso_marble_floor_2871_4506_z25)
ob_piso_stone_2871_4506_z20 = bpy.data.objects.new('Piso_stone_2871_4506_z20', me_piso_stone_2871_4506_z20)
ob_piso_marble_floor_2870_4507_z25 = bpy.data.objects.new('Piso_marble_floor_2870_4507_z25', me_piso_marble_floor_2870_4507_z25)
ob_piso_stone_2870_4507_z20 = bpy.data.objects.new('Piso_stone_2870_4507_z20', me_piso_stone_2870_4507_z20)
ob_piso_marble_floor_2871_4507_z25 = bpy.data.objects.new('Piso_marble_floor_2871_4507_z25', me_piso_marble_floor_2871_4507_z25)
ob_piso_stone_2871_4507_z20 = bpy.data.objects.new('Piso_stone_2871_4507_z20', me_piso_stone_2871_4507_z20)
ob_piso_marble_floor_2870_4508_z25 = bpy.data.objects.new('Piso_marble_floor_2870_4508_z25', me_piso_marble_floor_2870_4508_z25)
ob_piso_stone_2870_4508_z20 = bpy.data.objects.new('Piso_stone_2870_4508_z20', me_piso_stone_2870_4508_z20)
ob_piso_marble_floor_2871_4508_z25 = bpy.data.objects.new('Piso_marble_floor_2871_4508_z25', me_piso_marble_floor_2871_4508_z25)
ob_piso_stone_2871_4508_z20 = bpy.data.objects.new('Piso_stone_2871_4508_z20', me_piso_stone_2871_4508_z20)
ob_piso_marble_floor_2870_4509_z25 = bpy.data.objects.new('Piso_marble_floor_2870_4509_z25', me_piso_marble_floor_2870_4509_z25)
ob_piso_stone_2870_4509_z20 = bpy.data.objects.new('Piso_stone_2870_4509_z20', me_piso_stone_2870_4509_z20)
ob_piso_marble_floor_2871_4509_z25 = bpy.data.objects.new('Piso_marble_floor_2871_4509_z25', me_piso_marble_floor_2871_4509_z25)
ob_piso_stone_2871_4509_z20 = bpy.data.objects.new('Piso_stone_2871_4509_z20', me_piso_stone_2871_4509_z20)
ob_moveis_decoracoes = bpy.data.objects.new('Moveis_Decoracoes', None)
ob_movel_stain_2870_4505_z26 = bpy.data.objects.new('Movel_stain_2870_4505_z26', me_movel_stain_2870_4505_z26)
ob_movel_stain_2870_4505_z26_001 = bpy.data.objects.new('Movel_stain_2870_4505_z26.001', me_movel_stain_2870_4505_z26_001)
ob_movel_stain_2871_4505_z26 = bpy.data.objects.new('Movel_stain_2871_4505_z26', me_movel_stain_2871_4505_z26)
ob_movel_stain_2870_4506_z26 = bpy.data.objects.new('Movel_stain_2870_4506_z26', me_movel_stain_2870_4506_z26)
ob_movel_casket_2870_4506_z25 = bpy.data.objects.new('Movel_casket_2870_4506_z25', me_movel_casket_2870_4506_z25)
ob_movel_casket_2871_4506_z25 = bpy.data.objects.new('Movel_casket_2871_4506_z25', me_movel_casket_2871_4506_z25)
ob_movel_stain_2870_4507_z26 = bpy.data.objects.new('Movel_stain_2870_4507_z26', me_movel_stain_2870_4507_z26)
ob_movel_casket_2871_4507_z25 = bpy.data.objects.new('Movel_casket_2871_4507_z25', me_movel_casket_2871_4507_z25)
ob_telhado_vertente_norte = bpy.data.objects.new('Telhado_Vertente_Norte', None)
ob_telha_2869_4508_z48 = bpy.data.objects.new('Telha_2869_4508_z48', me_telha_2869_4508_z48)
ob_telha_2870_4508_z48 = bpy.data.objects.new('Telha_2870_4508_z48', me_telha_2870_4508_z48)
ob_telha_2871_4508_z48 = bpy.data.objects.new('Telha_2871_4508_z48', me_telha_2871_4508_z48)
ob_telha_2869_4509_z45 = bpy.data.objects.new('Telha_2869_4509_z45', me_telha_2869_4509_z45)
ob_telha_2870_4509_z45 = bpy.data.objects.new('Telha_2870_4509_z45', me_telha_2870_4509_z45)
ob_telha_2871_4509_z45 = bpy.data.objects.new('Telha_2871_4509_z45', me_telha_2871_4509_z45)
ob_telha_2869_4510_z42 = bpy.data.objects.new('Telha_2869_4510_z42', me_telha_2869_4510_z42)
ob_telha_2870_4510_z42 = bpy.data.objects.new('Telha_2870_4510_z42', me_telha_2870_4510_z42)
ob_telha_2871_4510_z42 = bpy.data.objects.new('Telha_2871_4510_z42', me_telha_2871_4510_z42)
ob_telhado_vertente_sul = bpy.data.objects.new('Telhado_Vertente_Sul', None)
ob_telha_2869_4504_z42 = bpy.data.objects.new('Telha_2869_4504_z42', me_telha_2869_4504_z42)
ob_telha_2870_4504_z42 = bpy.data.objects.new('Telha_2870_4504_z42', me_telha_2870_4504_z42)
ob_telha_2871_4504_z42 = bpy.data.objects.new('Telha_2871_4504_z42', me_telha_2871_4504_z42)
ob_telha_2869_4505_z45 = bpy.data.objects.new('Telha_2869_4505_z45', me_telha_2869_4505_z45)
ob_telha_2870_4505_z45 = bpy.data.objects.new('Telha_2870_4505_z45', me_telha_2870_4505_z45)
ob_telha_2871_4505_z45 = bpy.data.objects.new('Telha_2871_4505_z45', me_telha_2871_4505_z45)
ob_telha_2869_4506_z48 = bpy.data.objects.new('Telha_2869_4506_z48', me_telha_2869_4506_z48)
ob_telha_2870_4506_z48 = bpy.data.objects.new('Telha_2870_4506_z48', me_telha_2870_4506_z48)
ob_telha_2871_4506_z48 = bpy.data.objects.new('Telha_2871_4506_z48', me_telha_2871_4506_z48)
ob_telhado_cumeeira = bpy.data.objects.new('Telhado_Cumeeira', None)
ob_telha_2869_4507_z51 = bpy.data.objects.new('Telha_2869_4507_z51', me_telha_2869_4507_z51)
ob_telha_2870_4507_z51 = bpy.data.objects.new('Telha_2870_4507_z51', me_telha_2870_4507_z51)
ob_telha_2871_4507_z51 = bpy.data.objects.new('Telha_2871_4507_z51', me_telha_2871_4507_z51)

# ---- transforms, parenting, visibility, modifiers, constraints
ob_parede_externa_norte_y4504_x2870_2871.location = (0.5, -3.0, 0.6)
ob_parede_externa_norte_y4504_x2870_2871.empty_display_type = 'CUBE'
ob_bloco_wooden_wall_2870_4504_z25.parent = ob_parede_externa_norte_y4504_x2870_2871
ob_bloco_wooden_wall_2870_4504_z25.matrix_parent_inverse = Matrix(((1.0, -0.0, 0.0, -0.5), (-0.0, 1.0, -0.0, 3.0), (0.0, -0.0, 1.0, -0.6), (-0.0, 0.0, -0.0, 1.0)))
ob_bloco_wooden_wall_2870_4504_z25.location = (0.0, -3.325, 1.8)
ob_bloco_wooden_wall_2871_4504_z25.parent = ob_parede_externa_norte_y4504_x2870_2871
ob_bloco_wooden_wall_2871_4504_z25.matrix_parent_inverse = Matrix(((1.0, -0.0, 0.0, -0.5), (-0.0, 1.0, -0.0, 3.0), (0.0, -0.0, 1.0, -0.6), (-0.0, 0.0, -0.0, 1.0)))
ob_bloco_wooden_wall_2871_4504_z25.location = (1.0, -3.325, 1.8)
ob_parede_externa_sul_y4509_x2870_2871.location = (0.5, 2.0, 0.6)
ob_parede_externa_sul_y4509_x2870_2871.empty_display_type = 'CUBE'
ob_bloco_wooden_wall_2870_4509_z25.parent = ob_parede_externa_sul_y4509_x2870_2871
ob_bloco_wooden_wall_2870_4509_z25.matrix_parent_inverse = Matrix(((1.0, -0.0, 0.0, -0.5), (-0.0, 1.0, -0.0, -2.0), (0.0, -0.0, 1.0, -0.6), (-0.0, 0.0, -0.0, 1.0)))
ob_bloco_wooden_wall_2870_4509_z25.location = (0.0, 1.675, 1.8)
ob_bloco_wooden_wall_2871_4509_z25.parent = ob_parede_externa_sul_y4509_x2870_2871
ob_bloco_wooden_wall_2871_4509_z25.matrix_parent_inverse = Matrix(((1.0, -0.0, 0.0, -0.5), (-0.0, 1.0, -0.0, -2.0), (0.0, -0.0, 1.0, -0.6), (-0.0, 0.0, -0.0, 1.0)))
ob_bloco_wooden_wall_2871_4509_z25.location = (1.0, 1.675, 1.8)
ob_parede_externa_oeste_x2869_y4505_4509.location = (-1.0, 0.0, 0.6)
ob_parede_externa_oeste_x2869_y4505_4509.empty_display_type = 'CUBE'
ob_bloco_wooden_wall_2869_4505_z25.parent = ob_parede_externa_oeste_x2869_y4505_4509
ob_bloco_wooden_wall_2869_4505_z25.matrix_parent_inverse = Matrix(((1.0, -0.0, 0.0, 1.0), (-0.0, 1.0, -0.0, 0.0), (0.0, -0.0, 1.0, -0.6), (-0.0, 0.0, -0.0, 1.0)))
ob_bloco_wooden_wall_2869_4505_z25.location = (-1.325, -2.0, 1.8)
ob_bloco_wooden_wall_2869_4506_z25.parent = ob_parede_externa_oeste_x2869_y4505_4509
ob_bloco_wooden_wall_2869_4506_z25.matrix_parent_inverse = Matrix(((1.0, -0.0, 0.0, 1.0), (-0.0, 1.0, -0.0, 0.0), (0.0, -0.0, 1.0, -0.6), (-0.0, 0.0, -0.0, 1.0)))
ob_bloco_wooden_wall_2869_4506_z25.location = (-1.325, -1.0, 1.8)
ob_janela_2869_4507_z25.parent = ob_parede_externa_oeste_x2869_y4505_4509
ob_janela_2869_4507_z25.matrix_parent_inverse = Matrix(((1.0, -0.0, 0.0, 1.0), (-0.0, 1.0, -0.0, 0.0), (0.0, -0.0, 1.0, -0.6), (-0.0, 0.0, -0.0, 1.0)))
ob_janela_2869_4507_z25.location = (-1.325, 0.0, 1.89)
ob_bloco_wooden_wall_2869_4508_z25.parent = ob_parede_externa_oeste_x2869_y4505_4509
ob_bloco_wooden_wall_2869_4508_z25.matrix_parent_inverse = Matrix(((1.0, -0.0, 0.0, 1.0), (-0.0, 1.0, -0.0, 0.0), (0.0, -0.0, 1.0, -0.6), (-0.0, 0.0, -0.0, 1.0)))
ob_bloco_wooden_wall_2869_4508_z25.location = (-1.325, 1.0, 1.8)
ob_bloco_wooden_wall_2869_4509_z25.parent = ob_parede_externa_oeste_x2869_y4505_4509
ob_bloco_wooden_wall_2869_4509_z25.matrix_parent_inverse = Matrix(((1.0, -0.0, 0.0, 1.0), (-0.0, 1.0, -0.0, 0.0), (0.0, -0.0, 1.0, -0.6), (-0.0, 0.0, -0.0, 1.0)))
ob_bloco_wooden_wall_2869_4509_z25.location = (-1.325, 2.0, 1.8)
ob_pisos_lajes.location = (0.0, 0.0, 0.0)
ob_pisos_lajes.empty_display_type = 'CUBE'
ob_piso_marble_floor_2870_4505_z25.parent = ob_pisos_lajes
ob_piso_marble_floor_2870_4505_z25.location = (0.0, -2.0, 0.55)
ob_piso_stone_2870_4505_z20.parent = ob_pisos_lajes
ob_piso_stone_2870_4505_z20.location = (0.0, -2.0, -0.05)
ob_piso_marble_floor_2871_4505_z25.parent = ob_pisos_lajes
ob_piso_marble_floor_2871_4505_z25.location = (1.0, -2.0, 0.55)
ob_piso_stone_2871_4505_z20.parent = ob_pisos_lajes
ob_piso_stone_2871_4505_z20.location = (1.0, -2.0, -0.05)
ob_piso_marble_floor_2870_4506_z25.parent = ob_pisos_lajes
ob_piso_marble_floor_2870_4506_z25.location = (0.0, -1.0, 0.55)
ob_piso_stone_2870_4506_z20.parent = ob_pisos_lajes
ob_piso_stone_2870_4506_z20.location = (0.0, -1.0, -0.05)
ob_piso_marble_floor_2871_4506_z25.parent = ob_pisos_lajes
ob_piso_marble_floor_2871_4506_z25.location = (1.0, -1.0, 0.55)
ob_piso_stone_2871_4506_z20.parent = ob_pisos_lajes
ob_piso_stone_2871_4506_z20.location = (1.0, -1.0, -0.05)
ob_piso_marble_floor_2870_4507_z25.parent = ob_pisos_lajes
ob_piso_marble_floor_2870_4507_z25.location = (0.0, 0.0, 0.55)
ob_piso_stone_2870_4507_z20.parent = ob_pisos_lajes
ob_piso_stone_2870_4507_z20.location = (0.0, 0.0, -0.05)
ob_piso_marble_floor_2871_4507_z25.parent = ob_pisos_lajes
ob_piso_marble_floor_2871_4507_z25.location = (1.0, 0.0, 0.55)
ob_piso_stone_2871_4507_z20.parent = ob_pisos_lajes
ob_piso_stone_2871_4507_z20.location = (1.0, 0.0, -0.05)
ob_piso_marble_floor_2870_4508_z25.parent = ob_pisos_lajes
ob_piso_marble_floor_2870_4508_z25.location = (0.0, 1.0, 0.55)
ob_piso_stone_2870_4508_z20.parent = ob_pisos_lajes
ob_piso_stone_2870_4508_z20.location = (0.0, 1.0, -0.05)
ob_piso_marble_floor_2871_4508_z25.parent = ob_pisos_lajes
ob_piso_marble_floor_2871_4508_z25.location = (1.0, 1.0, 0.55)
ob_piso_stone_2871_4508_z20.parent = ob_pisos_lajes
ob_piso_stone_2871_4508_z20.location = (1.0, 1.0, -0.05)
ob_piso_marble_floor_2870_4509_z25.parent = ob_pisos_lajes
ob_piso_marble_floor_2870_4509_z25.location = (0.0, 2.0, 0.55)
ob_piso_stone_2870_4509_z20.parent = ob_pisos_lajes
ob_piso_stone_2870_4509_z20.location = (0.0, 2.0, -0.05)
ob_piso_marble_floor_2871_4509_z25.parent = ob_pisos_lajes
ob_piso_marble_floor_2871_4509_z25.location = (1.0, 2.0, 0.55)
ob_piso_stone_2871_4509_z20.parent = ob_pisos_lajes
ob_piso_stone_2871_4509_z20.location = (1.0, 2.0, -0.05)
ob_moveis_decoracoes.location = (0.0, 0.0, 0.0)
ob_moveis_decoracoes.empty_display_type = 'CUBE'
ob_movel_stain_2870_4505_z26.parent = ob_moveis_decoracoes
ob_movel_stain_2870_4505_z26.location = (0.0, -2.0, 0.78)
ob_movel_stain_2870_4505_z26_001.parent = ob_moveis_decoracoes
ob_movel_stain_2870_4505_z26_001.location = (0.0, -2.0, 0.78)
ob_movel_stain_2871_4505_z26.parent = ob_moveis_decoracoes
ob_movel_stain_2871_4505_z26.location = (1.0, -2.0, 0.78)
ob_movel_stain_2870_4506_z26.parent = ob_moveis_decoracoes
ob_movel_stain_2870_4506_z26.location = (0.0, -1.0, 0.78)
ob_movel_casket_2870_4506_z25.parent = ob_moveis_decoracoes
ob_movel_casket_2870_4506_z25.location = (0.0, -1.0, 0.78)
ob_movel_casket_2871_4506_z25.parent = ob_moveis_decoracoes
ob_movel_casket_2871_4506_z25.location = (1.0, -1.0, 0.78)
ob_movel_stain_2870_4507_z26.parent = ob_moveis_decoracoes
ob_movel_stain_2870_4507_z26.location = (0.0, 0.0, 0.78)
ob_movel_casket_2871_4507_z25.parent = ob_moveis_decoracoes
ob_movel_casket_2871_4507_z25.location = (1.0, 0.0, 0.78)
ob_telhado_vertente_norte.location = (0.0, 2.0, 2.64)
ob_telhado_vertente_norte.empty_display_type = 'CUBE'
ob_telhado_vertente_norte.empty_display_size = 2.0
ob_telha_2869_4508_z48.parent = ob_telhado_vertente_norte
ob_telha_2869_4508_z48.matrix_parent_inverse = Matrix(((1.0, -0.0, 0.0, -0.0), (-0.0, 1.0, -0.0, -2.0), (0.0, -0.0, 1.0, -2.64), (-0.0, 0.0, -0.0, 1.0)))
ob_telha_2869_4508_z48.location = (-1.0, 1.0, 3.533)
ob_telha_2870_4508_z48.parent = ob_telhado_vertente_norte
ob_telha_2870_4508_z48.matrix_parent_inverse = Matrix(((1.0, -0.0, 0.0, -0.0), (-0.0, 1.0, -0.0, -2.0), (0.0, -0.0, 1.0, -2.64), (-0.0, 0.0, -0.0, 1.0)))
ob_telha_2870_4508_z48.location = (0.0, 1.0, 3.533)
ob_telha_2871_4508_z48.parent = ob_telhado_vertente_norte
ob_telha_2871_4508_z48.matrix_parent_inverse = Matrix(((1.0, -0.0, 0.0, -0.0), (-0.0, 1.0, -0.0, -2.0), (0.0, -0.0, 1.0, -2.64), (-0.0, 0.0, -0.0, 1.0)))
ob_telha_2871_4508_z48.location = (1.0, 1.0, 3.533)
ob_telha_2869_4509_z45.parent = ob_telhado_vertente_norte
ob_telha_2869_4509_z45.matrix_parent_inverse = Matrix(((1.0, -0.0, 0.0, -0.0), (-0.0, 1.0, -0.0, -2.0), (0.0, -0.0, 1.0, -2.64), (-0.0, 0.0, -0.0, 1.0)))
ob_telha_2869_4509_z45.location = (-1.0, 2.0, 3.173)
ob_telha_2870_4509_z45.parent = ob_telhado_vertente_norte
ob_telha_2870_4509_z45.matrix_parent_inverse = Matrix(((1.0, -0.0, 0.0, -0.0), (-0.0, 1.0, -0.0, -2.0), (0.0, -0.0, 1.0, -2.64), (-0.0, 0.0, -0.0, 1.0)))
ob_telha_2870_4509_z45.location = (0.0, 2.0, 3.173)
ob_telha_2871_4509_z45.parent = ob_telhado_vertente_norte
ob_telha_2871_4509_z45.matrix_parent_inverse = Matrix(((1.0, -0.0, 0.0, -0.0), (-0.0, 1.0, -0.0, -2.0), (0.0, -0.0, 1.0, -2.64), (-0.0, 0.0, -0.0, 1.0)))
ob_telha_2871_4509_z45.location = (1.0, 2.0, 3.173)
ob_telha_2869_4510_z42.parent = ob_telhado_vertente_norte
ob_telha_2869_4510_z42.matrix_parent_inverse = Matrix(((1.0, -0.0, 0.0, -0.0), (-0.0, 1.0, -0.0, -2.0), (0.0, -0.0, 1.0, -2.64), (-0.0, 0.0, -0.0, 1.0)))
ob_telha_2869_4510_z42.location = (-1.0, 3.0, 2.813)
ob_telha_2870_4510_z42.parent = ob_telhado_vertente_norte
ob_telha_2870_4510_z42.matrix_parent_inverse = Matrix(((1.0, -0.0, 0.0, -0.0), (-0.0, 1.0, -0.0, -2.0), (0.0, -0.0, 1.0, -2.64), (-0.0, 0.0, -0.0, 1.0)))
ob_telha_2870_4510_z42.location = (0.0, 3.0, 2.813)
ob_telha_2871_4510_z42.parent = ob_telhado_vertente_norte
ob_telha_2871_4510_z42.matrix_parent_inverse = Matrix(((1.0, -0.0, 0.0, -0.0), (-0.0, 1.0, -0.0, -2.0), (0.0, -0.0, 1.0, -2.64), (-0.0, 0.0, -0.0, 1.0)))
ob_telha_2871_4510_z42.location = (1.0, 3.0, 2.813)
ob_telhado_vertente_sul.location = (0.0, -2.0, 2.64)
ob_telhado_vertente_sul.empty_display_type = 'CUBE'
ob_telhado_vertente_sul.empty_display_size = 2.0
ob_telha_2869_4504_z42.parent = ob_telhado_vertente_sul
ob_telha_2869_4504_z42.matrix_parent_inverse = Matrix(((1.0, -0.0, 0.0, -0.0), (-0.0, 1.0, -0.0, 2.0), (0.0, -0.0, 1.0, -2.64), (-0.0, 0.0, -0.0, 1.0)))
ob_telha_2869_4504_z42.location = (-1.0, -3.0, 2.813)
ob_telha_2870_4504_z42.parent = ob_telhado_vertente_sul
ob_telha_2870_4504_z42.matrix_parent_inverse = Matrix(((1.0, -0.0, 0.0, -0.0), (-0.0, 1.0, -0.0, 2.0), (0.0, -0.0, 1.0, -2.64), (-0.0, 0.0, -0.0, 1.0)))
ob_telha_2870_4504_z42.location = (0.0, -3.0, 2.813)
ob_telha_2871_4504_z42.parent = ob_telhado_vertente_sul
ob_telha_2871_4504_z42.matrix_parent_inverse = Matrix(((1.0, -0.0, 0.0, -0.0), (-0.0, 1.0, -0.0, 2.0), (0.0, -0.0, 1.0, -2.64), (-0.0, 0.0, -0.0, 1.0)))
ob_telha_2871_4504_z42.location = (1.0, -3.0, 2.813)
ob_telha_2869_4505_z45.parent = ob_telhado_vertente_sul
ob_telha_2869_4505_z45.matrix_parent_inverse = Matrix(((1.0, -0.0, 0.0, -0.0), (-0.0, 1.0, -0.0, 2.0), (0.0, -0.0, 1.0, -2.64), (-0.0, 0.0, -0.0, 1.0)))
ob_telha_2869_4505_z45.location = (-1.0, -2.0, 3.173)
ob_telha_2870_4505_z45.parent = ob_telhado_vertente_sul
ob_telha_2870_4505_z45.matrix_parent_inverse = Matrix(((1.0, -0.0, 0.0, -0.0), (-0.0, 1.0, -0.0, 2.0), (0.0, -0.0, 1.0, -2.64), (-0.0, 0.0, -0.0, 1.0)))
ob_telha_2870_4505_z45.location = (0.0, -2.0, 3.173)
ob_telha_2871_4505_z45.parent = ob_telhado_vertente_sul
ob_telha_2871_4505_z45.matrix_parent_inverse = Matrix(((1.0, -0.0, 0.0, -0.0), (-0.0, 1.0, -0.0, 2.0), (0.0, -0.0, 1.0, -2.64), (-0.0, 0.0, -0.0, 1.0)))
ob_telha_2871_4505_z45.location = (1.0, -2.0, 3.173)
ob_telha_2869_4506_z48.parent = ob_telhado_vertente_sul
ob_telha_2869_4506_z48.matrix_parent_inverse = Matrix(((1.0, -0.0, 0.0, -0.0), (-0.0, 1.0, -0.0, 2.0), (0.0, -0.0, 1.0, -2.64), (-0.0, 0.0, -0.0, 1.0)))
ob_telha_2869_4506_z48.location = (-1.0, -1.0, 3.533)
ob_telha_2870_4506_z48.parent = ob_telhado_vertente_sul
ob_telha_2870_4506_z48.matrix_parent_inverse = Matrix(((1.0, -0.0, 0.0, -0.0), (-0.0, 1.0, -0.0, 2.0), (0.0, -0.0, 1.0, -2.64), (-0.0, 0.0, -0.0, 1.0)))
ob_telha_2870_4506_z48.location = (0.0, -1.0, 3.533)
ob_telha_2871_4506_z48.parent = ob_telhado_vertente_sul
ob_telha_2871_4506_z48.matrix_parent_inverse = Matrix(((1.0, -0.0, 0.0, -0.0), (-0.0, 1.0, -0.0, 2.0), (0.0, -0.0, 1.0, -2.64), (-0.0, 0.0, -0.0, 1.0)))
ob_telha_2871_4506_z48.location = (1.0, -1.0, 3.533)
ob_telhado_cumeeira.location = (0.0, 0.0, 3.72)
ob_telhado_cumeeira.empty_display_type = 'CUBE'
ob_telhado_cumeeira.empty_display_size = 2.0
ob_telha_2869_4507_z51.parent = ob_telhado_cumeeira
ob_telha_2869_4507_z51.matrix_parent_inverse = Matrix(((1.0, -0.0, 0.0, -0.0), (-0.0, 1.0, -0.0, 0.0), (0.0, -0.0, 1.0, -3.72), (-0.0, 0.0, -0.0, 1.0)))
ob_telha_2869_4507_z51.location = (-1.0, 0.0, 3.833)
ob_telha_2870_4507_z51.parent = ob_telhado_cumeeira
ob_telha_2870_4507_z51.matrix_parent_inverse = Matrix(((1.0, -0.0, 0.0, -0.0), (-0.0, 1.0, -0.0, 0.0), (0.0, -0.0, 1.0, -3.72), (-0.0, 0.0, -0.0, 1.0)))
ob_telha_2870_4507_z51.location = (0.0, 0.0, 3.833)
ob_telha_2871_4507_z51.parent = ob_telhado_cumeeira
ob_telha_2871_4507_z51.matrix_parent_inverse = Matrix(((1.0, -0.0, 0.0, -0.0), (-0.0, 1.0, -0.0, 0.0), (0.0, -0.0, 1.0, -3.72), (-0.0, 0.0, -0.0, 1.0)))
ob_telha_2871_4507_z51.location = (1.0, 0.0, 3.833)

# ---- collection membership
col_01_paredes_externas.objects.link(ob_parede_externa_norte_y4504_x2870_2871)
col_01_paredes_externas.objects.link(ob_bloco_wooden_wall_2870_4504_z25)
col_01_paredes_externas.objects.link(ob_bloco_wooden_wall_2871_4504_z25)
col_01_paredes_externas.objects.link(ob_parede_externa_sul_y4509_x2870_2871)
col_01_paredes_externas.objects.link(ob_bloco_wooden_wall_2870_4509_z25)
col_01_paredes_externas.objects.link(ob_bloco_wooden_wall_2871_4509_z25)
col_01_paredes_externas.objects.link(ob_parede_externa_oeste_x2869_y4505_4509)
col_01_paredes_externas.objects.link(ob_bloco_wooden_wall_2869_4505_z25)
col_01_paredes_externas.objects.link(ob_bloco_wooden_wall_2869_4506_z25)
col_01_paredes_externas.objects.link(ob_janela_2869_4507_z25)
col_01_paredes_externas.objects.link(ob_bloco_wooden_wall_2869_4508_z25)
col_01_paredes_externas.objects.link(ob_bloco_wooden_wall_2869_4509_z25)
col_03_pisos_escadas.objects.link(ob_pisos_lajes)
col_03_pisos_escadas.objects.link(ob_piso_marble_floor_2870_4505_z25)
col_03_pisos_escadas.objects.link(ob_piso_stone_2870_4505_z20)
col_03_pisos_escadas.objects.link(ob_piso_marble_floor_2871_4505_z25)
col_03_pisos_escadas.objects.link(ob_piso_stone_2871_4505_z20)
col_03_pisos_escadas.objects.link(ob_piso_marble_floor_2870_4506_z25)
col_03_pisos_escadas.objects.link(ob_piso_stone_2870_4506_z20)
col_03_pisos_escadas.objects.link(ob_piso_marble_floor_2871_4506_z25)
col_03_pisos_escadas.objects.link(ob_piso_stone_2871_4506_z20)
col_03_pisos_escadas.objects.link(ob_piso_marble_floor_2870_4507_z25)
col_03_pisos_escadas.objects.link(ob_piso_stone_2870_4507_z20)
col_03_pisos_escadas.objects.link(ob_piso_marble_floor_2871_4507_z25)
col_03_pisos_escadas.objects.link(ob_piso_stone_2871_4507_z20)
col_03_pisos_escadas.objects.link(ob_piso_marble_floor_2870_4508_z25)
col_03_pisos_escadas.objects.link(ob_piso_stone_2870_4508_z20)
col_03_pisos_escadas.objects.link(ob_piso_marble_floor_2871_4508_z25)
col_03_pisos_escadas.objects.link(ob_piso_stone_2871_4508_z20)
col_03_pisos_escadas.objects.link(ob_piso_marble_floor_2870_4509_z25)
col_03_pisos_escadas.objects.link(ob_piso_stone_2870_4509_z20)
col_03_pisos_escadas.objects.link(ob_piso_marble_floor_2871_4509_z25)
col_03_pisos_escadas.objects.link(ob_piso_stone_2871_4509_z20)
col_04_moveis_decoracoes.objects.link(ob_moveis_decoracoes)
col_04_moveis_decoracoes.objects.link(ob_movel_stain_2870_4505_z26)
col_04_moveis_decoracoes.objects.link(ob_movel_stain_2870_4505_z26_001)
col_04_moveis_decoracoes.objects.link(ob_movel_stain_2871_4505_z26)
col_04_moveis_decoracoes.objects.link(ob_movel_stain_2870_4506_z26)
col_04_moveis_decoracoes.objects.link(ob_movel_casket_2870_4506_z25)
col_04_moveis_decoracoes.objects.link(ob_movel_casket_2871_4506_z25)
col_04_moveis_decoracoes.objects.link(ob_movel_stain_2870_4507_z26)
col_04_moveis_decoracoes.objects.link(ob_movel_casket_2871_4507_z25)
col_05_telhado.objects.link(ob_telhado_vertente_norte)
col_05_telhado.objects.link(ob_telha_2869_4508_z48)
col_05_telhado.objects.link(ob_telha_2870_4508_z48)
col_05_telhado.objects.link(ob_telha_2871_4508_z48)
col_05_telhado.objects.link(ob_telha_2869_4509_z45)
col_05_telhado.objects.link(ob_telha_2870_4509_z45)
col_05_telhado.objects.link(ob_telha_2871_4509_z45)
col_05_telhado.objects.link(ob_telha_2869_4510_z42)
col_05_telhado.objects.link(ob_telha_2870_4510_z42)
col_05_telhado.objects.link(ob_telha_2871_4510_z42)
col_05_telhado.objects.link(ob_telhado_vertente_sul)
col_05_telhado.objects.link(ob_telha_2869_4504_z42)
col_05_telhado.objects.link(ob_telha_2870_4504_z42)
col_05_telhado.objects.link(ob_telha_2871_4504_z42)
col_05_telhado.objects.link(ob_telha_2869_4505_z45)
col_05_telhado.objects.link(ob_telha_2870_4505_z45)
col_05_telhado.objects.link(ob_telha_2871_4505_z45)
col_05_telhado.objects.link(ob_telha_2869_4506_z48)
col_05_telhado.objects.link(ob_telha_2870_4506_z48)
col_05_telhado.objects.link(ob_telha_2871_4506_z48)
col_05_telhado.objects.link(ob_telhado_cumeeira)
col_05_telhado.objects.link(ob_telha_2869_4507_z51)
col_05_telhado.objects.link(ob_telha_2870_4507_z51)
col_05_telhado.objects.link(ob_telha_2871_4507_z51)

# ---- scene / render settings (as saved in the file)
scene.frame_start = 1; scene.frame_end = 250; scene.frame_set(1)
scene.render.engine = 'BLENDER_EEVEE_NEXT'
scene.render.bake_bias = 0.0
scene.render.bake_samples = 0
scene.cycles.sampling_pattern = 'TABULATED_SOBOL'
scene.eevee.use_volume_custom_range = False
bpy.context.view_layer.update()

# ---- added for rendering (the .blend has no active camera and no usable light): camera, sun + grey world if the file has none
cam_auto = bpy.data.cameras.new('AutoCamera')
cam_auto.lens = 50.0
cam_auto.sensor_width = 36.0
cam_auto.clip_end = 1000.0
ob_auto_camera = bpy.data.objects.new('AutoCamera', cam_auto)
scene.collection.objects.link(ob_auto_camera)
ob_auto_camera.location = (8.03788, -9.64545, 8.4203)
ob_auto_camera.rotation_euler = (1.09748, -7.21219e-08, 0.694738)
scene.camera = ob_auto_camera
light_auto_sun = bpy.data.lights.new('AutoSun', 'SUN')
light_auto_sun.energy = 3.0
light_auto_sun.angle = 0.0523599
ob_auto_sun = bpy.data.objects.new('AutoSun', light_auto_sun)
scene.collection.objects.link(ob_auto_sun)
ob_auto_sun.rotation_euler = (0.872665, 0.174533, 0.523599)
if scene.world is None:
    world_auto = bpy.data.worlds.new('AutoWorld')
    world_auto.color = (0.3, 0.3, 0.3)
    scene.world = world_auto
bpy.context.view_layer.update()
